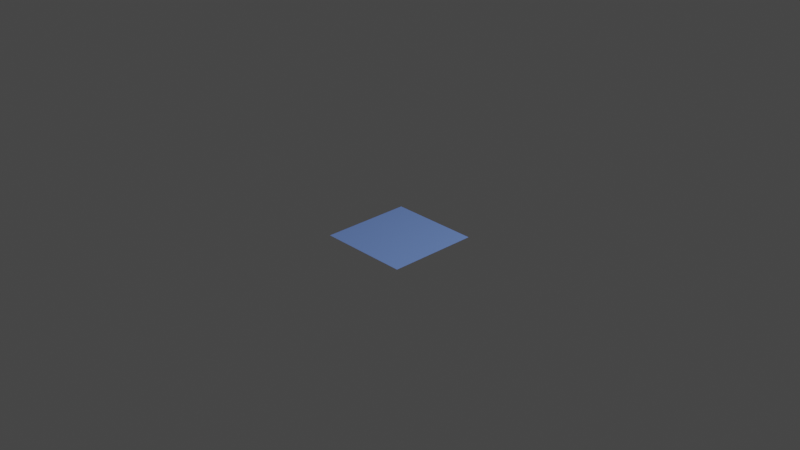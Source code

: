 # Source: rio.blend  (saved by Blender 2.91.10; exported with 4.5.12 LTS)
import bpy
from mathutils import Matrix  # noqa: F401  (used for matrix-valued properties, if any)

bpy.ops.wm.read_factory_settings(use_empty=True)
scene = bpy.context.scene
scene.name = 'Scene'

# ---- collections
col_collection = bpy.data.collections.new('Collection'); scene.collection.children.link(col_collection)

# ---- materials (node trees are filled in below, after node groups)
mat_material = bpy.data.materials.new('Material')
mat_material.alpha_threshold = 0.0
mat_material.use_transparent_shadow = False
mat_material.line_color = (0.0, 0.0, 0.0, 1.0)

# ---- material node trees
mat_material.use_nodes = True; mat_material.node_tree.nodes.clear()
_N = mat_material.node_tree.nodes; _L = mat_material.node_tree.links
n0 = _N.new('ShaderNodeOutputMaterial'); n0.name = 'Material Output'; n0.location = (300, 300)
n1 = _N.new('ShaderNodeBsdfPrincipled'); n1.name = 'Principled BSDF'; n1.location = (10, 300)
n1.distribution = 'GGX'
n1.subsurface_method = 'BURLEY'
n1.inputs[0].default_value = (0.1945, 0.3296, 0.8, 1.0)
n1.inputs[2].default_value = 0.4
n1.inputs[3].default_value = 1.45
n1.inputs[27].default_value = (0.0, 0.0, 0.0, 1.0)
n1.inputs[28].default_value = 1.0
_L.new(n1.outputs[0], n0.inputs[0])
n0.is_active_output = True

# ---- world
world_world = bpy.data.worlds.new('World'); scene.world = world_world
world_world.use_nodes = True; world_world.node_tree.nodes.clear()
_N = world_world.node_tree.nodes; _L = world_world.node_tree.links
n0 = _N.new('ShaderNodeOutputWorld'); n0.name = 'World Output'; n0.location = (300, 300)
n1 = _N.new('ShaderNodeBackground'); n1.name = 'Background'; n1.location = (10, 300)
n1.inputs[0].default_value = (0.05088, 0.05088, 0.05088, 1.0)
_L.new(n1.outputs[0], n0.inputs[0])
n0.is_active_output = True
world_world.color = (0.05088, 0.05088, 0.05088)
world_world.use_sun_shadow = False
world_world.sun_shadow_jitter_overblur = 0.0

# ---- cameras
cam_camera = bpy.data.cameras.new('Camera')
cam_camera.clip_end = 100.0
cam_camera.ortho_scale = 7.314

# ---- lights
light_light = bpy.data.lights.new('Light', 'POINT')
light_light.transmission_factor = 0.0
light_light.energy = 1000.0
light_light.shadow_soft_size = 0.1
light_light.shadow_maximum_resolution = 0.006
light_light.use_absolute_resolution = True

# ---- meshes
me_cube = bpy.data.meshes.new('Cube')
me_cube.from_pydata([(0.5, 0.5, -0.2), (0.5, -0.5, -0.2), (-0.5, 0.5, -0.2), (-0.5, -0.5, -0.2)], [], [(2, 3, 1, 0)])
_uv = me_cube.uv_layers.new(name='UVMap')
_uv.uv.foreach_set('vector', [0.125, 0.5, 0.125, 0.75, 0.375, 0.75, 0.375, 0.5])
me_cube.materials.append(mat_material)
me_cube.use_remesh_preserve_volume = False
me_cube.use_remesh_preserve_attributes = False
me_cube.use_mirror_vertex_groups = False
me_cube.update()

# ---- objects
ob_cube = bpy.data.objects.new('Cube', me_cube)
ob_light = bpy.data.objects.new('Light', light_light)
ob_camera = bpy.data.objects.new('Camera', cam_camera)

# ---- transforms, parenting, visibility, modifiers, constraints
ob_cube.location = (0.0, 0.0, 0.0)
ob_cube.lock_rotations_4d = False
ob_cube.empty_display_type = 'ARROWS'
ob_cube.lineart.crease_threshold = 0.0
ob_light.location = (4.076, 1.005, 5.904)
ob_light.rotation_euler = (0.6503, 0.05522, 1.866)
ob_light.lock_rotations_4d = False
ob_light.empty_display_type = 'ARROWS'
ob_light.color = (0.0, 0.0, 0.0, 0.0)
ob_light.lineart.crease_threshold = 0.0
ob_camera.location = (7.359, -6.926, 4.958)
ob_camera.rotation_euler = (1.109, 0.0, 0.8149)
ob_camera.lock_rotations_4d = False
ob_camera.empty_display_type = 'ARROWS'
ob_camera.color = (0.0, 0.0, 0.0, 0.0)
ob_camera.display_type = 'WIRE'
ob_camera.lineart.crease_threshold = 0.0

# ---- collection membership
col_collection.objects.link(ob_cube)
col_collection.objects.link(ob_light)
col_collection.objects.link(ob_camera)

# ---- scene / render settings (as saved in the file)
scene.camera = ob_camera
scene.frame_start = 1; scene.frame_end = 250; scene.frame_set(1)
scene.render.engine = 'BLENDER_EEVEE_NEXT'
scene.cycles.use_denoising = False
scene.cycles.samples = 128
scene.cycles.sampling_pattern = 'TABULATED_SOBOL'
scene.cycles.use_adaptive_sampling = False
scene.cycles.use_light_tree = False
scene.view_settings.view_transform = 'Filmic'
bpy.context.view_layer.update()
